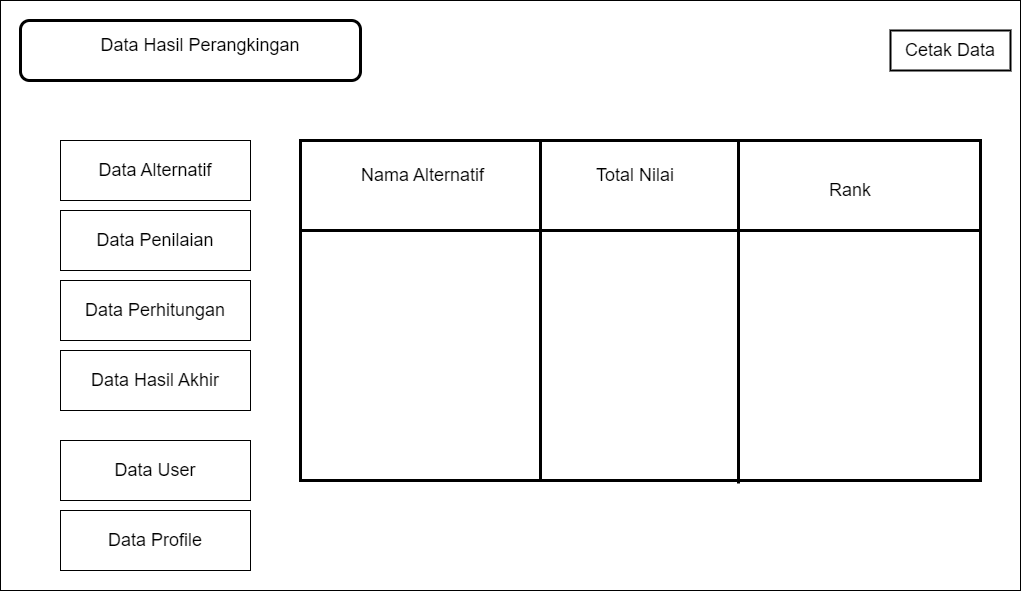

The diagram above was exported from draw.io. Its source (the exported page's mxGraphModel, read from the mxfile embedded in the PNG):
<mxGraphModel dx="1778" dy="911" grid="1" gridSize="10" guides="1" tooltips="1" connect="1" arrows="1" fold="1" page="1" pageScale="1" pageWidth="1169" pageHeight="827" math="0" shadow="0">
  <root>
    <mxCell id="0" />
    <mxCell id="1" parent="0" />
    <mxCell id="SaoHW6C3ZYHsHvQXKnAl-1" value="" style="rounded=0;whiteSpace=wrap;html=1;" vertex="1" parent="1">
      <mxGeometry x="110" y="40" width="1020" height="590" as="geometry" />
    </mxCell>
    <mxCell id="SaoHW6C3ZYHsHvQXKnAl-2" value="&lt;span style=&quot;font-size: 18px;&quot;&gt;Cetak Data&lt;/span&gt;" style="rounded=0;whiteSpace=wrap;html=1;strokeWidth=2;" vertex="1" parent="1">
      <mxGeometry x="1000" y="70" width="120" height="40" as="geometry" />
    </mxCell>
    <mxCell id="SaoHW6C3ZYHsHvQXKnAl-3" value="" style="shape=internalStorage;whiteSpace=wrap;html=1;backgroundOutline=1;fontSize=18;dx=240;dy=90;strokeWidth=3;" vertex="1" parent="1">
      <mxGeometry x="410" y="180" width="680" height="340" as="geometry" />
    </mxCell>
    <mxCell id="SaoHW6C3ZYHsHvQXKnAl-5" value="" style="endArrow=none;html=1;rounded=0;fontSize=18;exitX=0.5;exitY=1;exitDx=0;exitDy=0;strokeWidth=3;" edge="1" parent="1">
      <mxGeometry width="50" height="50" relative="1" as="geometry">
        <mxPoint x="848" y="523" as="sourcePoint" />
        <mxPoint x="848" y="180" as="targetPoint" />
      </mxGeometry>
    </mxCell>
    <mxCell id="SaoHW6C3ZYHsHvQXKnAl-6" value="&amp;nbsp;Nama Alternatif" style="text;html=1;strokeColor=none;fillColor=none;align=center;verticalAlign=middle;whiteSpace=wrap;rounded=0;fontSize=18;" vertex="1" parent="1">
      <mxGeometry x="450" y="200" width="160" height="30" as="geometry" />
    </mxCell>
    <mxCell id="SaoHW6C3ZYHsHvQXKnAl-7" value="Rank" style="text;html=1;strokeColor=none;fillColor=none;align=center;verticalAlign=middle;whiteSpace=wrap;rounded=0;fontSize=18;" vertex="1" parent="1">
      <mxGeometry x="870" y="200" width="180" height="60" as="geometry" />
    </mxCell>
    <mxCell id="SaoHW6C3ZYHsHvQXKnAl-14" value="" style="rounded=1;whiteSpace=wrap;html=1;strokeWidth=3;fontSize=18;" vertex="1" parent="1">
      <mxGeometry x="130" y="60" width="340" height="60" as="geometry" />
    </mxCell>
    <mxCell id="SaoHW6C3ZYHsHvQXKnAl-15" value="Data Hasil Perangkingan" style="text;html=1;strokeColor=none;fillColor=none;align=center;verticalAlign=middle;whiteSpace=wrap;rounded=0;strokeWidth=3;fontSize=18;" vertex="1" parent="1">
      <mxGeometry x="170" y="70" width="280" height="30" as="geometry" />
    </mxCell>
    <mxCell id="SaoHW6C3ZYHsHvQXKnAl-17" value="&lt;font style=&quot;font-size: 18px;&quot;&gt;Total Nilai&lt;/font&gt;" style="text;html=1;strokeColor=none;fillColor=none;align=center;verticalAlign=middle;whiteSpace=wrap;rounded=0;" vertex="1" parent="1">
      <mxGeometry x="680" y="200" width="130" height="30" as="geometry" />
    </mxCell>
    <mxCell id="SaoHW6C3ZYHsHvQXKnAl-18" value="Data Hasil Akhir" style="rounded=0;whiteSpace=wrap;html=1;fontSize=18;" vertex="1" parent="1">
      <mxGeometry x="170" y="390" width="190" height="60" as="geometry" />
    </mxCell>
    <mxCell id="SaoHW6C3ZYHsHvQXKnAl-21" value="Data Perhitungan" style="rounded=0;whiteSpace=wrap;html=1;fontSize=18;" vertex="1" parent="1">
      <mxGeometry x="170" y="320" width="190" height="60" as="geometry" />
    </mxCell>
    <mxCell id="SaoHW6C3ZYHsHvQXKnAl-22" value="Data Penilaian" style="rounded=0;whiteSpace=wrap;html=1;fontSize=18;" vertex="1" parent="1">
      <mxGeometry x="170" y="250" width="190" height="60" as="geometry" />
    </mxCell>
    <mxCell id="SaoHW6C3ZYHsHvQXKnAl-23" value="Data Alternatif" style="rounded=0;whiteSpace=wrap;html=1;fontSize=18;" vertex="1" parent="1">
      <mxGeometry x="170" y="180" width="190" height="60" as="geometry" />
    </mxCell>
    <mxCell id="SaoHW6C3ZYHsHvQXKnAl-26" value="Data User" style="rounded=0;whiteSpace=wrap;html=1;fontSize=18;" vertex="1" parent="1">
      <mxGeometry x="170" y="480" width="190" height="60" as="geometry" />
    </mxCell>
    <mxCell id="SaoHW6C3ZYHsHvQXKnAl-27" value="Data Profile" style="rounded=0;whiteSpace=wrap;html=1;fontSize=18;" vertex="1" parent="1">
      <mxGeometry x="170" y="550" width="190" height="60" as="geometry" />
    </mxCell>
  </root>
</mxGraphModel>